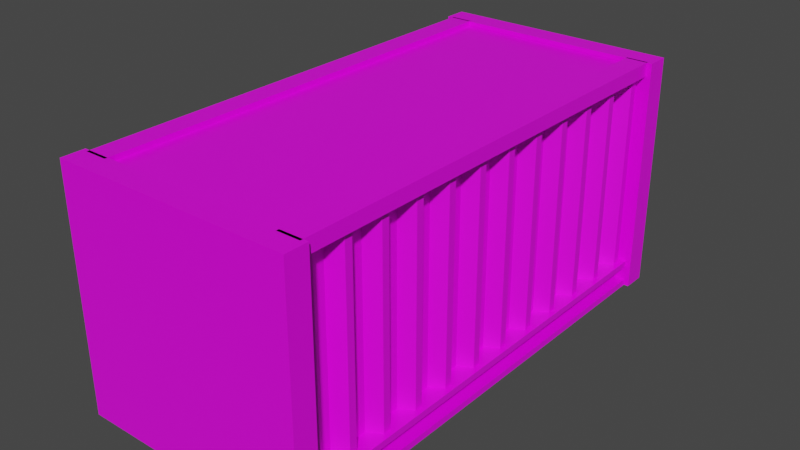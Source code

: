 # Source: ShippingContaneBlu.blend  (saved by Blender 2.93.21; exported with 4.5.12 LTS)
import bpy
from mathutils import Matrix  # noqa: F401  (used for matrix-valued properties, if any)

bpy.ops.wm.read_factory_settings(use_empty=True)
scene = bpy.context.scene
scene.name = 'Scene'

# ---- collections
col_collection = bpy.data.collections.new('Collection'); scene.collection.children.link(col_collection)

# ---- images (referenced by path relative to the original .blend; pixels are not part of the script)
import os
ASSET_DIR = os.environ.get("B2B_ASSET_DIR", "")  # directory of the original .blend (textures are referenced by path, not embedded)
HERE = os.path.dirname(os.path.abspath(__file__))  # packed textures are extracted next to this script under _unpacked/

def load_image(name, relpath, width, height, colorspace="sRGB"):
    """Load a texture the original file referenced (path relative to the .blend, or extracted next to this script)."""
    p = next((c for c in (os.path.join(HERE, relpath), os.path.join(ASSET_DIR, relpath)) if relpath and os.path.exists(c)), "")
    if p:
        img = bpy.data.images.load(p, check_existing=True)
        img.name = name
    else:  # same state as the original file: an image datablock whose file is absent (Cycles renders it pink)
        img = bpy.data.images.new(name, width, height)
        img.source = "FILE"
        img.filepath = "//" + (relpath or name)
    img.colorspace_settings.name = colorspace
    return img
img_sligga_palette_png = load_image('sligga-palette.png', 'sligga-palette.png', 1024, 1024, 'sRGB')

# ---- materials (node trees are filled in below, after node groups)
mat_material = bpy.data.materials.new('Material')
mat_material.alpha_threshold = 0.0
mat_material.use_transparent_shadow = False
mat_material.line_color = (0.0, 0.0, 0.0, 1.0)

# ---- material node trees
mat_material.use_nodes = True; mat_material.node_tree.nodes.clear()
_N = mat_material.node_tree.nodes; _L = mat_material.node_tree.links
n0 = _N.new('ShaderNodeOutputMaterial'); n0.name = 'Material Output'; n0.location = (300, 300)
n1 = _N.new('ShaderNodeBsdfPrincipled'); n1.name = 'Principled BSDF'; n1.location = (10, 300)
n1.distribution = 'GGX'
n1.subsurface_method = 'BURLEY'
n1.inputs[2].default_value = 0.4
n1.inputs[3].default_value = 1.45
n1.inputs[27].default_value = (0.0, 0.0, 0.0, 1.0)
n1.inputs[28].default_value = 1.0
n2 = _N.new('ShaderNodeTexImage'); n2.name = 'Image Texture'; n2.location = (-302, 173)
n2.image = img_sligga_palette_png
n2.interpolation = 'Closest'
_L.new(n1.outputs[0], n0.inputs[0])
_L.new(n2.outputs[0], n1.inputs[0])
n0.is_active_output = True

# ---- world
world_world = bpy.data.worlds.new('World'); scene.world = world_world
world_world.use_nodes = True; world_world.node_tree.nodes.clear()
_N = world_world.node_tree.nodes; _L = world_world.node_tree.links
n0 = _N.new('ShaderNodeOutputWorld'); n0.name = 'World Output'; n0.location = (300, 300)
n1 = _N.new('ShaderNodeBackground'); n1.name = 'Background'; n1.location = (10, 300)
n1.inputs[0].default_value = (0.05088, 0.05088, 0.05088, 1.0)
_L.new(n1.outputs[0], n0.inputs[0])
n0.is_active_output = True
world_world.color = (0.05088, 0.05088, 0.05088)
world_world.use_sun_shadow = False
world_world.sun_shadow_jitter_overblur = 0.0

# ---- meshes
me_cube_088 = bpy.data.meshes.new('Cube.088')
me_cube_088.from_pydata([(-1.0, -1.0, 26.76), (-1.0, -1.0, 28.76), (-1.0, 1.0, 26.76), (-1.0, 1.0, 28.76), (1.0, -1.0, 26.76), (1.0, -1.0, 28.76), (1.0, 1.0, 26.76), (1.0, 1.0, 28.76), (0.9978, -1.013, 27.7), (0.9978, -1.013, 29.38), (0.9978, 1.013, 27.7), (0.9978, 1.013, 29.38), (1.24, -1.013, 27.7), (1.24, -1.013, 29.38), (1.24, 1.013, 27.7), (1.24, 1.013, 29.38), (1.179, -0.9414, 3.292), (1.179, -0.9414, 27.81), (1.179, -0.9751, 3.292), (1.179, -0.9751, 27.81), (1.036, -0.9073, 3.292), (1.036, -0.9073, 27.81), (1.036, -1.009, 3.292), (1.036, -1.009, 27.81), (1.036, -0.8352, 3.292), (1.036, -0.8352, 27.81), (1.179, -0.7674, 3.292), (1.179, -0.7674, 27.81), (1.179, -0.801, 3.292), (1.179, -0.801, 27.81), (1.036, -0.7332, 3.292), (1.036, -0.7332, 27.81), (1.036, -0.6612, 3.292), (1.036, -0.6612, 27.81), (1.179, -0.5934, 3.292), (1.179, -0.5934, 27.81), (1.179, -0.627, 3.292), (1.179, -0.627, 27.81), (1.036, -0.5592, 3.292), (1.036, -0.5592, 27.81), (1.036, -0.4871, 3.292), (1.036, -0.4871, 27.81), (1.179, -0.4193, 3.292), (1.179, -0.4193, 27.81), (1.179, -0.453, 3.292), (1.179, -0.453, 27.81), (1.036, -0.3851, 3.292), (1.036, -0.3851, 27.81), (1.036, -0.3131, 3.292), (1.036, -0.3131, 27.81), (1.179, -0.2453, 3.292), (1.179, -0.2453, 27.81), (1.179, -0.2789, 3.292), (1.179, -0.2789, 27.81), (1.036, -0.2111, 3.292), (1.036, -0.2111, 27.81), (1.036, -0.1391, 3.292), (1.036, -0.1391, 27.81), (1.179, -0.07124, 3.292), (1.179, -0.07124, 27.81), (1.179, -0.1049, 3.292), (1.179, -0.1049, 27.81), (1.036, -0.03705, 3.292), (1.036, -0.03705, 27.81), (1.036, 0.03498, 3.292), (1.036, 0.03498, 27.81), (1.179, 0.1028, 3.292), (1.179, 0.1028, 27.81), (1.179, 0.06917, 3.292), (1.179, 0.06917, 27.81), (1.036, 0.137, 3.292), (1.036, 0.137, 27.81), (1.036, 0.209, 3.292), (1.036, 0.209, 27.81), (1.179, 0.2768, 3.292), (1.179, 0.2768, 27.81), (1.179, 0.2432, 3.292), (1.179, 0.2432, 27.81), (1.036, 0.311, 3.292), (1.036, 0.311, 27.81), (1.036, 0.3831, 3.292), (1.036, 0.3831, 27.81), (1.179, 0.4509, 3.292), (1.179, 0.4509, 27.81), (1.179, 0.4173, 3.292), (1.179, 0.4173, 27.81), (1.036, 0.4851, 3.292), (1.036, 0.4851, 27.81), (1.036, 0.5571, 3.292), (1.036, 0.5571, 27.81), (1.179, 0.6249, 3.292), (1.179, 0.6249, 27.81), (1.179, 0.5913, 3.292), (1.179, 0.5913, 27.81), (1.036, 0.6591, 3.292), (1.036, 0.6591, 27.81), (1.036, 0.7311, 3.292), (1.036, 0.7311, 27.81), (1.179, 0.799, 3.292), (1.179, 0.799, 27.81), (1.179, 0.7653, 3.292), (1.179, 0.7653, 27.81), (1.036, 0.8332, 3.292), (1.036, 0.8332, 27.81), (1.036, 0.9052, 3.292), (1.036, 0.9052, 27.81), (1.179, 0.973, 3.292), (1.179, 0.973, 27.81), (1.179, 0.9394, 3.292), (1.179, 0.9394, 27.81), (1.036, 1.007, 3.292), (1.036, 1.007, 27.81), (1.036, -1.013, -0.09823), (1.036, -1.013, 3.4), (1.036, 1.013, -0.09823), (1.036, 1.013, 3.4), (1.24, -1.013, -0.09823), (1.24, -1.013, 3.4), (1.24, 1.013, -0.09823), (1.24, 1.013, 3.4), (1.059, -1.013, 0.7028), (1.059, -1.013, 2.599), (1.059, 1.013, 0.7028), (1.059, 1.013, 2.599), (1.24, 1.013, 0.7028), (1.24, 1.013, 2.599), (1.24, -1.013, 0.7028), (1.24, -1.013, 2.599), (-0.9978, 1.013, 27.7), (-0.9978, 1.013, 29.38), (-0.9978, -1.013, 27.7), (-0.9978, -1.013, 29.38), (-1.24, 1.013, 27.7), (-1.24, 1.013, 29.38), (-1.24, -1.013, 27.7), (-1.24, -1.013, 29.38), (-1.179, 0.9414, 3.292), (-1.179, 0.9414, 27.81), (-1.179, 0.9751, 3.292), (-1.179, 0.9751, 27.81), (-1.036, 0.9073, 3.292), (-1.036, 0.9073, 27.81), (-1.036, 1.009, 3.292), (-1.036, 1.009, 27.81), (-1.036, 0.8352, 3.292), (-1.036, 0.8352, 27.81), (-1.179, 0.7674, 3.292), (-1.179, 0.7674, 27.81), (-1.179, 0.801, 3.292), (-1.179, 0.801, 27.81), (-1.036, 0.7332, 3.292), (-1.036, 0.7332, 27.81), (-1.036, 0.6612, 3.292), (-1.036, 0.6612, 27.81), (-1.179, 0.5934, 3.292), (-1.179, 0.5934, 27.81), (-1.179, 0.627, 3.292), (-1.179, 0.627, 27.81), (-1.036, 0.5592, 3.292), (-1.036, 0.5592, 27.81), (-1.036, 0.4871, 3.292), (-1.036, 0.4871, 27.81), (-1.179, 0.4193, 3.292), (-1.179, 0.4193, 27.81), (-1.179, 0.453, 3.292), (-1.179, 0.453, 27.81), (-1.036, 0.3851, 3.292), (-1.036, 0.3851, 27.81), (-1.036, 0.3131, 3.292), (-1.036, 0.3131, 27.81), (-1.179, 0.2453, 3.292), (-1.179, 0.2453, 27.81), (-1.179, 0.2789, 3.292), (-1.179, 0.2789, 27.81), (-1.036, 0.2111, 3.292), (-1.036, 0.2111, 27.81), (-1.036, 0.1391, 3.292), (-1.036, 0.1391, 27.81), (-1.179, 0.07124, 3.292), (-1.179, 0.07124, 27.81), (-1.179, 0.1049, 3.292), (-1.179, 0.1049, 27.81), (-1.036, 0.03705, 3.292), (-1.036, 0.03705, 27.81), (-1.036, -0.03498, 3.292), (-1.036, -0.03498, 27.81), (-1.179, -0.1028, 3.292), (-1.179, -0.1028, 27.81), (-1.179, -0.06917, 3.292), (-1.179, -0.06917, 27.81), (-1.036, -0.137, 3.292), (-1.036, -0.137, 27.81), (-1.036, -0.209, 3.292), (-1.036, -0.209, 27.81), (-1.179, -0.2768, 3.292), (-1.179, -0.2768, 27.81), (-1.179, -0.2432, 3.292), (-1.179, -0.2432, 27.81), (-1.036, -0.311, 3.292), (-1.036, -0.311, 27.81), (-1.036, -0.3831, 3.292), (-1.036, -0.3831, 27.81), (-1.179, -0.4509, 3.292), (-1.179, -0.4509, 27.81), (-1.179, -0.4173, 3.292), (-1.179, -0.4173, 27.81), (-1.036, -0.4851, 3.292), (-1.036, -0.4851, 27.81), (-1.036, -0.5571, 3.292), (-1.036, -0.5571, 27.81), (-1.179, -0.6249, 3.292), (-1.179, -0.6249, 27.81), (-1.179, -0.5913, 3.292), (-1.179, -0.5913, 27.81), (-1.036, -0.6591, 3.292), (-1.036, -0.6591, 27.81), (-1.036, -0.7311, 3.292), (-1.036, -0.7311, 27.81), (-1.179, -0.799, 3.292), (-1.179, -0.799, 27.81), (-1.179, -0.7653, 3.292), (-1.179, -0.7653, 27.81), (-1.036, -0.8332, 3.292), (-1.036, -0.8332, 27.81), (-1.036, -0.9052, 3.292), (-1.036, -0.9052, 27.81), (-1.179, -0.973, 3.292), (-1.179, -0.973, 27.81), (-1.179, -0.9394, 3.292), (-1.179, -0.9394, 27.81), (-1.036, -1.007, 3.292), (-1.036, -1.007, 27.81), (-1.035, 1.013, -0.09823), (-1.035, 1.013, 3.4), (-1.035, -1.013, -0.09823), (-1.035, -1.013, 3.4), (-1.24, 1.013, -0.09823), (-1.24, 1.013, 3.4), (-1.24, -1.013, -0.09823), (-1.24, -1.013, 3.4), (-1.059, 1.013, 0.7028), (-1.059, 1.013, 2.599), (-1.059, -1.013, 0.7028), (-1.059, -1.013, 2.599), (-1.24, -1.013, 0.7028), (-1.24, -1.013, 2.599), (-1.24, 1.013, 0.7028), (-1.24, 1.013, 2.599), (-1.297, 1.004, -0.01945), (-1.297, 1.004, 29.38), (-1.297, 1.106, -0.01945), (-1.297, 1.106, 29.38), (1.297, 1.004, -0.01945), (1.297, 1.004, 29.38), (1.297, 1.106, -0.01945), (1.297, 1.106, 29.38), (-1.066, 1.006, 2.602), (-1.066, 1.006, 26.76), (-1.066, 1.103, 2.602), (-1.066, 1.103, 26.76), (1.066, 1.006, 2.602), (1.066, 1.006, 26.76), (1.066, 1.103, 2.602), (1.066, 1.103, 26.76), (-1.063, 1.03, 2.584), (-1.063, 1.03, 26.76), (-1.063, 1.103, 2.584), (-1.063, 1.103, 26.76), (-0.05219, 1.03, 2.584), (-0.05219, 1.03, 26.76), (-0.05219, 1.103, 2.584), (-0.05219, 1.103, 26.76), (-1.024, 1.071, 15.25), (-1.024, 1.071, 13.67), (-0.09424, 1.071, 15.25), (-0.09424, 1.071, 13.67), (-1.024, 1.103, 12.82), (-1.024, 1.103, 16.1), (-0.09424, 1.103, 16.1), (-0.09424, 1.103, 12.82), (-1.024, 1.071, 8.105), (-1.024, 1.071, 6.519), (-0.09424, 1.071, 8.105), (-0.09424, 1.071, 6.519), (-1.024, 1.103, 5.669), (-1.024, 1.103, 8.955), (-0.09424, 1.103, 8.955), (-0.09424, 1.103, 5.669), (-1.024, 1.071, 22.91), (-1.024, 1.071, 21.32), (-0.09424, 1.071, 22.91), (-0.09424, 1.071, 21.32), (-1.024, 1.103, 20.47), (-1.024, 1.103, 23.76), (-0.09424, 1.103, 23.76), (-0.09424, 1.103, 20.47), (-1.473e-05, 1.029, 2.6), (-1.473e-05, 1.029, 26.76), (-1.473e-05, 1.123, 2.6), (-1.473e-05, 1.123, 26.76), (-0.1184, 1.029, 2.6), (-0.1184, 1.029, 26.76), (-0.1184, 1.123, 2.6), (-0.1184, 1.123, 26.76), (0.05672, 1.03, 2.584), (0.05672, 1.03, 26.76), (0.05672, 1.103, 2.584), (0.05672, 1.103, 26.76), (1.068, 1.03, 2.584), (1.068, 1.03, 26.76), (1.068, 1.103, 2.584), (1.068, 1.103, 26.76), (0.09667, 1.071, 15.25), (0.09667, 1.071, 13.67), (1.026, 1.071, 15.25), (1.026, 1.071, 13.67), (0.09667, 1.103, 12.82), (0.09667, 1.103, 16.1), (1.026, 1.103, 16.1), (1.026, 1.103, 12.82), (0.09667, 1.071, 8.105), (0.09667, 1.071, 6.519), (1.026, 1.071, 8.105), (1.026, 1.071, 6.519), (0.09667, 1.103, 5.669), (0.09667, 1.103, 8.955), (1.026, 1.103, 8.955), (1.026, 1.103, 5.669), (0.09667, 1.071, 22.91), (0.09667, 1.071, 21.32), (1.026, 1.071, 22.91), (1.026, 1.071, 21.32), (0.09667, 1.103, 20.47), (0.09667, 1.103, 23.76), (1.026, 1.103, 23.76), (1.026, 1.103, 20.47), (0.1184, 1.029, 2.6), (0.1184, 1.029, 26.76), (0.1184, 1.123, 2.6), (0.1184, 1.123, 26.76), (1.487e-05, 1.029, 2.6), (1.487e-05, 1.029, 26.76), (1.487e-05, 1.123, 2.6), (1.487e-05, 1.123, 26.76), (1.068, 1.095, 24.4), (0.7917, 1.095, 24.86), (1.068, 1.095, 26.14), (0.7917, 1.095, 25.68), (0.9982, 1.095, 26.52), (0.9982, 1.095, 24.02), (1.068, 1.095, 17.53), (0.7917, 1.095, 17.99), (1.068, 1.095, 19.27), (0.7917, 1.095, 18.81), (0.9982, 1.095, 19.65), (0.9982, 1.095, 17.15), (-0.3473, 1.145, 0.9706), (-0.3473, 1.145, 28.24), (-0.3188, 1.138, 0.9706), (-0.3188, 1.138, 28.24), (-0.3188, 1.125, 0.9706), (-0.3188, 1.125, 28.24), (-0.3473, 1.118, 0.9706), (-0.3473, 1.118, 28.24), (-0.3758, 1.125, 0.9706), (-0.3758, 1.125, 28.24), (-0.3758, 1.138, 0.9706), (-0.3758, 1.138, 28.24), (-0.6946, 1.145, 0.9706), (-0.6946, 1.145, 28.24), (-0.666, 1.138, 0.9706), (-0.666, 1.138, 28.24), (-0.666, 1.125, 0.9706), (-0.666, 1.125, 28.24), (-0.6946, 1.118, 0.9706), (-0.6946, 1.118, 28.24), (-0.7231, 1.125, 0.9706), (-0.7231, 1.125, 28.24), (-0.7231, 1.138, 0.9706), (-0.7231, 1.138, 28.24), (0.3473, 1.145, 0.9706), (0.3473, 1.145, 28.24), (0.3758, 1.138, 0.9706), (0.3758, 1.138, 28.24), (0.3758, 1.125, 0.9706), (0.3758, 1.125, 28.24), (0.3473, 1.118, 0.9706), (0.3473, 1.118, 28.24), (0.3188, 1.125, 0.9706), (0.3188, 1.125, 28.24), (0.3188, 1.138, 0.9706), (0.3188, 1.138, 28.24), (0.6946, 1.145, 0.9706), (0.6946, 1.145, 28.24), (0.7231, 1.138, 0.9706), (0.7231, 1.138, 28.24), (0.7231, 1.125, 0.9706), (0.7231, 1.125, 28.24), (0.6946, 1.118, 0.9706), (0.6946, 1.118, 28.24), (0.666, 1.125, 0.9706), (0.666, 1.125, 28.24), (0.666, 1.138, 0.9706), (0.666, 1.138, 28.24), (0.6946, 1.161, 1.482), (0.6946, 1.161, 2.677), (0.7472, 1.149, 1.482), (0.7472, 1.149, 2.677), (0.7472, 1.1, 1.482), (0.7472, 1.1, 2.677), (0.6419, 1.1, 1.482), (0.6419, 1.1, 2.677), (0.6419, 1.149, 1.482), (0.6419, 1.149, 2.677), (0.3473, 1.161, 1.482), (0.3473, 1.161, 2.677), (0.3999, 1.149, 1.482), (0.3999, 1.149, 2.677), (0.3999, 1.1, 1.482), (0.3999, 1.1, 2.677), (0.2947, 1.1, 1.482), (0.2947, 1.1, 2.677), (0.2947, 1.149, 1.482), (0.2947, 1.149, 2.677), (-0.3473, 1.161, 1.482), (-0.3473, 1.161, 2.677), (-0.2947, 1.149, 1.482), (-0.2947, 1.149, 2.677), (-0.2947, 1.1, 1.482), (-0.2947, 1.1, 2.677), (-0.3999, 1.1, 1.482), (-0.3999, 1.1, 2.677), (-0.3999, 1.149, 1.482), (-0.3999, 1.149, 2.677), (-0.6946, 1.161, 1.482), (-0.6946, 1.161, 2.677), (-0.6419, 1.149, 1.482), (-0.6419, 1.149, 2.677), (-0.6419, 1.1, 1.482), (-0.6419, 1.1, 2.677), (-0.7472, 1.1, 1.482), (-0.7472, 1.1, 2.677), (-0.7472, 1.149, 1.482), (-0.7472, 1.149, 2.677), (0.6946, 1.161, 26.74), (0.6946, 1.161, 27.94), (0.7472, 1.149, 26.74), (0.7472, 1.149, 27.94), (0.7472, 1.1, 26.74), (0.7472, 1.1, 27.94), (0.6419, 1.1, 26.74), (0.6419, 1.1, 27.94), (0.6419, 1.149, 26.74), (0.6419, 1.149, 27.94), (0.3473, 1.161, 26.74), (0.3473, 1.161, 27.94), (0.3999, 1.149, 26.74), (0.3999, 1.149, 27.94), (0.3999, 1.1, 26.74), (0.3999, 1.1, 27.94), (0.2947, 1.1, 26.74), (0.2947, 1.1, 27.94), (0.2947, 1.149, 26.74), (0.2947, 1.149, 27.94), (-0.3473, 1.161, 26.74), (-0.3473, 1.161, 27.94), (-0.2947, 1.149, 26.74), (-0.2947, 1.149, 27.94), (-0.2947, 1.1, 26.74), (-0.2947, 1.1, 27.94), (-0.3999, 1.1, 26.74), (-0.3999, 1.1, 27.94), (-0.3999, 1.149, 26.74), (-0.3999, 1.149, 27.94), (-0.6946, 1.161, 26.74), (-0.6946, 1.161, 27.94), (-0.6419, 1.149, 26.74), (-0.6419, 1.149, 27.94), (-0.6419, 1.1, 26.74), (-0.6419, 1.1, 27.94), (-0.7472, 1.1, 26.74), (-0.7472, 1.1, 27.94), (-0.7472, 1.149, 26.74), (-0.7472, 1.149, 27.94), (0.6946, 1.161, 17.9), (0.6946, 1.161, 19.09), (0.7472, 1.149, 17.9), (0.7472, 1.149, 19.09), (0.7472, 1.1, 17.9), (0.7472, 1.1, 19.09), (0.6419, 1.1, 17.9), (0.6419, 1.1, 19.09), (0.6419, 1.149, 17.9), (0.6419, 1.149, 19.09), (-0.3473, 1.161, 17.9), (-0.3473, 1.161, 19.09), (-0.2947, 1.149, 17.9), (-0.2947, 1.149, 19.09), (-0.2947, 1.1, 17.9), (-0.2947, 1.1, 19.09), (-0.3999, 1.1, 17.9), (-0.3999, 1.1, 19.09), (-0.3999, 1.149, 17.9), (-0.3999, 1.149, 19.09), (0.3473, 1.161, 10.29), (0.3473, 1.161, 11.48), (0.3999, 1.149, 10.29), (0.3999, 1.149, 11.48), (0.3999, 1.1, 10.29), (0.3999, 1.1, 11.48), (0.2947, 1.1, 10.29), (0.2947, 1.1, 11.48), (0.2947, 1.149, 10.29), (0.2947, 1.149, 11.48), (-0.6946, 1.161, 10.29), (-0.6946, 1.161, 11.48), (-0.6419, 1.149, 10.29), (-0.6419, 1.149, 11.48), (-0.6419, 1.1, 10.29), (-0.6419, 1.1, 11.48), (-0.7472, 1.1, 10.29), (-0.7472, 1.1, 11.48), (-0.7472, 1.149, 10.29), (-0.7472, 1.149, 11.48), (0.5234, 1.116, 18.25), (0.5234, 1.116, 18.78), (0.5234, 1.135, 18.25), (0.5234, 1.135, 18.78), (0.6459, 1.116, 18.25), (0.6459, 1.116, 18.78), (0.6459, 1.135, 18.25), (0.6459, 1.135, 18.78), (0.4048, 1.112, 18.13), (0.4048, 1.112, 18.9), (0.4048, 1.139, 18.13), (0.4048, 1.139, 18.9), (0.5435, 1.112, 18.13), (0.5435, 1.112, 18.9), (0.5435, 1.139, 18.13), (0.5435, 1.139, 18.9), (-0.5162, 1.116, 18.25), (-0.5162, 1.116, 18.78), (-0.5162, 1.135, 18.25), (-0.5162, 1.135, 18.78), (-0.3937, 1.116, 18.25), (-0.3937, 1.116, 18.78), (-0.3937, 1.135, 18.25), (-0.3937, 1.135, 18.78), (-0.6349, 1.112, 18.13), (-0.6349, 1.112, 18.9), (-0.6349, 1.139, 18.13), (-0.6349, 1.139, 18.9), (-0.4961, 1.112, 18.13), (-0.4961, 1.112, 18.9), (-0.4961, 1.139, 18.13), (-0.4961, 1.139, 18.9), (-0.5206, 1.116, 11.15), (-0.5206, 1.116, 10.62), (-0.5206, 1.135, 11.15), (-0.5206, 1.135, 10.62), (-0.6431, 1.116, 11.15), (-0.6431, 1.116, 10.62), (-0.6431, 1.135, 11.15), (-0.6431, 1.135, 10.62), (-0.402, 1.112, 11.27), (-0.402, 1.112, 10.5), (-0.402, 1.139, 11.27), (-0.402, 1.139, 10.5), (-0.5407, 1.112, 11.27), (-0.5407, 1.112, 10.5), (-0.5407, 1.139, 11.27), (-0.5407, 1.139, 10.5), (0.5191, 1.116, 11.15), (0.5191, 1.116, 10.62), (0.5191, 1.135, 11.15), (0.5191, 1.135, 10.62), (0.3965, 1.116, 11.15), (0.3965, 1.116, 10.62), (0.3965, 1.135, 11.15), (0.3965, 1.135, 10.62), (0.6377, 1.112, 11.27), (0.6377, 1.112, 10.5), (0.6377, 1.139, 11.27), (0.6377, 1.139, 10.5), (0.4989, 1.112, 11.27), (0.4989, 1.112, 10.5), (0.4989, 1.139, 11.27), (0.4989, 1.139, 10.5), (-1.035, -1.0, 0.5828), (-1.035, -1.0, 2.583), (-1.035, 1.0, 0.5828), (-1.035, 1.0, 2.583), (1.035, -1.0, 0.5828), (1.035, -1.0, 2.583), (1.035, 1.0, 0.5828), (1.035, 1.0, 2.583), (-1.297, -1.102, -0.01945), (-1.297, -1.102, 29.38), (-1.297, -1.0, -0.01945), (-1.297, -1.0, 29.38), (1.297, -1.102, -0.01945), (1.297, -1.102, 29.38), (1.297, -1.0, -0.01945), (1.297, -1.0, 29.38)], [], [(0, 1, 3, 2), (2, 3, 7, 6), (6, 7, 5, 4), (4, 5, 1, 0), (2, 6, 4, 0), (7, 3, 1, 5), (8, 9, 11, 10), (10, 11, 15, 14), (14, 15, 13, 12), (12, 13, 9, 8), (10, 14, 12, 8), (15, 11, 9, 13), (16, 18, 22, 20), (19, 23, 22, 18), (23, 21, 20, 22), (21, 23, 19, 17), (17, 19, 18, 16), (21, 17, 16, 20), (20, 24, 25, 21), (26, 28, 24, 30), (29, 25, 24, 28), (25, 31, 30, 24), (31, 25, 29, 27), (27, 29, 28, 26), (31, 27, 26, 30), (30, 32, 33, 31), (34, 36, 32, 38), (37, 33, 32, 36), (33, 39, 38, 32), (39, 33, 37, 35), (35, 37, 36, 34), (39, 35, 34, 38), (38, 40, 41, 39), (42, 44, 40, 46), (45, 41, 40, 44), (41, 47, 46, 40), (47, 41, 45, 43), (43, 45, 44, 42), (47, 43, 42, 46), (46, 48, 49, 47), (50, 52, 48, 54), (53, 49, 48, 52), (49, 55, 54, 48), (55, 49, 53, 51), (51, 53, 52, 50), (55, 51, 50, 54), (54, 56, 57, 55), (58, 60, 56, 62), (61, 57, 56, 60), (57, 63, 62, 56), (63, 57, 61, 59), (59, 61, 60, 58), (63, 59, 58, 62), (62, 64, 65, 63), (66, 68, 64, 70), (69, 65, 64, 68), (65, 71, 70, 64), (71, 65, 69, 67), (67, 69, 68, 66), (71, 67, 66, 70), (70, 72, 73, 71), (74, 76, 72, 78), (77, 73, 72, 76), (73, 79, 78, 72), (79, 73, 77, 75), (75, 77, 76, 74), (79, 75, 74, 78), (78, 80, 81, 79), (82, 84, 80, 86), (85, 81, 80, 84), (81, 87, 86, 80), (87, 81, 85, 83), (83, 85, 84, 82), (87, 83, 82, 86), (86, 88, 89, 87), (90, 92, 88, 94), (93, 89, 88, 92), (89, 95, 94, 88), (91, 93, 92, 90), (95, 91, 90, 94), (94, 96, 97, 95), (98, 100, 96, 102), (101, 97, 96, 100), (97, 103, 102, 96), (103, 97, 101, 99), (99, 101, 100, 98), (103, 99, 98, 102), (102, 104, 105, 103), (106, 108, 104, 110), (109, 105, 104, 108), (105, 111, 110, 104), (111, 105, 109, 107), (107, 109, 108, 106), (111, 107, 106, 110), (112, 113, 115, 114), (118, 114, 115, 119, 125, 123, 122, 124), (125, 119, 117, 127), (126, 116, 118, 124), (127, 117, 113, 112, 116, 126, 120, 121), (114, 118, 116, 112), (119, 115, 113, 117), (120, 122, 123, 121), (126, 124, 122, 120), (127, 121, 123, 125), (128, 129, 131, 130), (130, 131, 135, 134), (134, 135, 133, 132), (132, 133, 129, 128), (130, 134, 132, 128), (135, 131, 129, 133), (136, 138, 142, 140), (139, 143, 142, 138), (143, 141, 140, 142), (141, 143, 139, 137), (137, 139, 138, 136), (141, 137, 136, 140), (140, 144, 145, 141), (146, 148, 144, 150), (149, 145, 144, 148), (145, 151, 150, 144), (151, 145, 149, 147), (147, 149, 148, 146), (151, 147, 146, 150), (150, 152, 153, 151), (154, 156, 152, 158), (157, 153, 152, 156), (153, 159, 158, 152), (159, 153, 157, 155), (155, 157, 156, 154), (159, 155, 154, 158), (158, 160, 161, 159), (162, 164, 160, 166), (165, 161, 160, 164), (161, 167, 166, 160), (167, 161, 165, 163), (163, 165, 164, 162), (167, 163, 162, 166), (166, 168, 169, 167), (170, 172, 168, 174), (173, 169, 168, 172), (169, 175, 174, 168), (175, 169, 173, 171), (171, 173, 172, 170), (175, 171, 170, 174), (174, 176, 177, 175), (178, 180, 176, 182), (181, 177, 176, 180), (177, 183, 182, 176), (183, 177, 181, 179), (179, 181, 180, 178), (183, 179, 178, 182), (182, 184, 185, 183), (186, 188, 184, 190), (189, 185, 184, 188), (185, 191, 190, 184), (191, 185, 189, 187), (187, 189, 188, 186), (191, 187, 186, 190), (190, 192, 193, 191), (194, 196, 192, 198), (197, 193, 192, 196), (193, 199, 198, 192), (199, 193, 197, 195), (195, 197, 196, 194), (199, 195, 194, 198), (198, 200, 201, 199), (202, 204, 200, 206), (205, 201, 200, 204), (201, 207, 206, 200), (207, 201, 205, 203), (203, 205, 204, 202), (207, 203, 202, 206), (206, 208, 209, 207), (210, 212, 208, 214), (213, 209, 208, 212), (209, 215, 214, 208), (215, 209, 213, 211), (211, 213, 212, 210), (215, 211, 210, 214), (214, 216, 217, 215), (218, 220, 216, 222), (221, 217, 216, 220), (217, 223, 222, 216), (223, 217, 221, 219), (219, 221, 220, 218), (223, 219, 218, 222), (222, 224, 225, 223), (226, 228, 224, 230), (229, 225, 224, 228), (225, 231, 230, 224), (231, 225, 229, 227), (227, 229, 228, 226), (231, 227, 226, 230), (232, 233, 235, 234), (238, 234, 235, 239, 245, 243, 242, 244), (245, 239, 237, 247), (246, 236, 238, 244), (247, 237, 233, 232, 236, 246, 240, 241), (234, 238, 236, 232), (239, 235, 233, 237), (240, 242, 243, 241), (246, 244, 242, 240), (247, 241, 243, 245), (248, 249, 251, 250), (254, 255, 253, 252), (250, 254, 252, 248), (255, 251, 249, 253), (256, 258, 259, 257), (262, 260, 261, 263), (258, 256, 260, 262), (263, 261, 257, 259), (249, 248, 256, 257), (250, 251, 259, 258), (254, 250, 258, 262), (251, 255, 263, 259), (255, 254, 262, 263), (252, 253, 261, 260), (248, 252, 260, 256), (253, 249, 257, 261), (264, 265, 267, 266), (267, 271, 294, 293), (294, 271, 270, 279, 278, 277, 276, 266, 267, 293, 292, 295), (266, 276, 279, 270, 287, 286, 285, 284), (270, 266, 284, 287), (270, 271, 269, 268), (268, 269, 265, 264), (266, 270, 268, 264), (271, 267, 265, 269), (277, 272, 273, 276), (272, 274, 275, 273), (279, 275, 274, 278), (274, 272, 277, 278), (276, 273, 275, 279), (285, 280, 281, 284), (280, 282, 283, 281), (287, 283, 282, 286), (282, 280, 285, 286), (284, 281, 283, 287), (293, 288, 289, 292), (288, 290, 291, 289), (295, 291, 290, 294), (290, 288, 293, 294), (292, 289, 291, 295), (296, 298, 299, 297), (298, 302, 303, 299), (302, 300, 301, 303), (300, 296, 297, 301), (298, 296, 300, 302), (303, 301, 297, 299), (304, 305, 307, 306), (307, 311, 334, 333), (334, 311, 310, 319, 318, 317, 316, 306, 307, 333, 332, 335), (306, 316, 319, 310, 327, 326, 325, 324), (310, 306, 324, 327), (308, 309, 305, 304), (306, 310, 308, 304), (317, 312, 313, 316), (312, 314, 315, 313), (319, 315, 314, 318), (314, 312, 317, 318), (316, 313, 315, 319), (325, 320, 321, 324), (320, 322, 323, 321), (327, 323, 322, 326), (322, 320, 325, 326), (324, 321, 323, 327), (333, 328, 329, 332), (328, 330, 331, 329), (335, 331, 330, 334), (330, 328, 333, 334), (332, 329, 331, 335), (336, 338, 339, 337), (338, 342, 343, 339), (342, 340, 341, 343), (340, 336, 337, 341), (338, 336, 340, 342), (343, 341, 337, 339), (346, 348, 347, 345, 349, 344), (352, 354, 353, 351, 355, 350), (356, 357, 359, 358), (358, 359, 361, 360), (360, 361, 363, 362), (362, 363, 365, 364), (359, 357, 367, 365, 363, 361), (364, 365, 367, 366), (366, 367, 357, 356), (356, 358, 360, 362, 364, 366), (368, 369, 371, 370), (370, 371, 373, 372), (372, 373, 375, 374), (374, 375, 377, 376), (371, 369, 379, 377, 375, 373), (376, 377, 379, 378), (378, 379, 369, 368), (368, 370, 372, 374, 376, 378), (380, 381, 383, 382), (382, 383, 385, 384), (384, 385, 387, 386), (386, 387, 389, 388), (383, 381, 391, 389, 387, 385), (388, 389, 391, 390), (390, 391, 381, 380), (380, 382, 384, 386, 388, 390), (392, 393, 395, 394), (394, 395, 397, 396), (396, 397, 399, 398), (398, 399, 401, 400), (395, 393, 403, 401, 399, 397), (400, 401, 403, 402), (402, 403, 393, 392), (392, 394, 396, 398, 400, 402), (404, 405, 407, 406), (406, 407, 409, 408), (407, 405, 413, 411, 409), (410, 411, 413, 412), (412, 413, 405, 404), (404, 406, 408, 410, 412), (414, 415, 417, 416), (416, 417, 419, 418), (417, 415, 423, 421, 419), (420, 421, 423, 422), (422, 423, 415, 414), (414, 416, 418, 420, 422), (424, 425, 427, 426), (426, 427, 429, 428), (427, 425, 433, 431, 429), (430, 431, 433, 432), (432, 433, 425, 424), (424, 426, 428, 430, 432), (434, 435, 437, 436), (436, 437, 439, 438), (437, 435, 443, 441, 439), (440, 441, 443, 442), (442, 443, 435, 434), (434, 436, 438, 440, 442), (444, 445, 447, 446), (446, 447, 449, 448), (447, 445, 453, 451, 449), (450, 451, 453, 452), (452, 453, 445, 444), (444, 446, 448, 450, 452), (454, 455, 457, 456), (456, 457, 459, 458), (457, 455, 463, 461, 459), (460, 461, 463, 462), (462, 463, 455, 454), (454, 456, 458, 460, 462), (464, 465, 467, 466), (466, 467, 469, 468), (467, 465, 473, 471, 469), (470, 471, 473, 472), (472, 473, 465, 464), (464, 466, 468, 470, 472), (474, 475, 477, 476), (476, 477, 479, 478), (477, 475, 483, 481, 479), (480, 481, 483, 482), (482, 483, 475, 474), (474, 476, 478, 480, 482), (484, 485, 487, 486), (486, 487, 489, 488), (487, 485, 493, 491, 489), (490, 491, 493, 492), (492, 493, 485, 484), (484, 486, 488, 490, 492), (494, 495, 497, 496), (496, 497, 499, 498), (497, 495, 503, 501, 499), (500, 501, 503, 502), (502, 503, 495, 494), (494, 496, 498, 500, 502), (504, 505, 507, 506), (506, 507, 509, 508), (507, 505, 513, 511, 509), (510, 511, 513, 512), (512, 513, 505, 504), (504, 506, 508, 510, 512), (514, 515, 517, 516), (516, 517, 519, 518), (517, 515, 523, 521, 519), (520, 521, 523, 522), (522, 523, 515, 514), (514, 516, 518, 520, 522), (526, 527, 531, 530), (528, 529, 525, 524), (526, 530, 528, 524), (531, 527, 525, 529), (532, 533, 535, 534), (534, 535, 539, 538), (538, 539, 537, 536), (536, 537, 533, 532), (534, 538, 536, 532), (539, 535, 533, 537), (542, 543, 547, 546), (544, 545, 541, 540), (542, 546, 544, 540), (547, 543, 541, 545), (548, 549, 551, 550), (550, 551, 555, 554), (554, 555, 553, 552), (552, 553, 549, 548), (550, 554, 552, 548), (555, 551, 549, 553), (558, 559, 563, 562), (560, 561, 557, 556), (558, 562, 560, 556), (563, 559, 557, 561), (564, 565, 567, 566), (566, 567, 571, 570), (570, 571, 569, 568), (568, 569, 565, 564), (566, 570, 568, 564), (571, 567, 565, 569), (574, 575, 579, 578), (576, 577, 573, 572), (574, 578, 576, 572), (579, 575, 573, 577), (580, 581, 583, 582), (582, 583, 587, 586), (586, 587, 585, 584), (584, 585, 581, 580), (582, 586, 584, 580), (587, 583, 581, 585), (588, 589, 591, 590), (590, 591, 595, 594), (594, 595, 593, 592), (592, 593, 589, 588), (590, 594, 592, 588), (595, 591, 589, 593), (596, 597, 599, 598), (602, 603, 601, 600), (598, 602, 600, 596), (603, 599, 597, 601), (598, 599, 603, 602), (596, 600, 601, 597)])
_uv = me_cube_088.uv_layers.new(name='UVMap')
_uv.uv.foreach_set('vector', [0.3381, 0.5415, 0.3456, 0.5415, 0.3456, 0.549, 0.3381, 0.549, 0.3381, 0.549, 0.3456, 0.549, 0.3456, 0.5564, 0.3381, 0.5564, 0.3381, 0.5564, 0.3456, 0.5564, 0.3456, 0.5639, 0.3381, 0.5639, 0.3381, 0.5639, 0.3456, 0.5639, 0.3456, 0.5714, 0.3381, 0.5714, 0.3306, 0.5564, 0.3381, 0.5564, 0.3381, 0.5639, 0.3306, 0.5639, 0.953, 0.832, 0.9604, 0.832, 0.9604, 0.8395, 0.953, 0.8395, 0.3127, 0.5417, 0.3201, 0.5417, 0.3201, 0.5492, 0.3127, 0.5492, 0.3381, 0.549, 0.3456, 0.549, 0.3456, 0.5564, 0.3381, 0.5564, 0.3127, 0.5566, 0.3201, 0.5566, 0.3201, 0.5641, 0.3127, 0.5641, 0.3381, 0.5639, 0.3456, 0.5639, 0.3456, 0.5714, 0.3381, 0.5714, 0.3052, 0.5566, 0.3127, 0.5566, 0.3127, 0.5641, 0.3052, 0.5641, 0.3201, 0.5566, 0.3276, 0.5566, 0.3276, 0.5641, 0.3201, 0.5641, 0.3456, 0.5564, 0.3456, 0.5639, 0.353, 0.5639, 0.353, 0.5564, 0.9631, 0.8395, 0.9631, 0.847, 0.9705, 0.847, 0.9705, 0.8395, 0.3381, 0.5415, 0.3381, 0.549, 0.3456, 0.549, 0.3456, 0.5415, 0.3306, 0.5564, 0.3306, 0.5639, 0.3381, 0.5639, 0.3381, 0.5564, 0.9631, 0.832, 0.9631, 0.8395, 0.9705, 0.8395, 0.9705, 0.832, 0.9631, 0.8246, 0.9631, 0.832, 0.9705, 0.832, 0.9705, 0.8246, 0.9705, 0.8246, 0.9705, 0.8246, 0.9631, 0.8246, 0.9631, 0.8246, 0.3456, 0.5564, 0.3456, 0.5639, 0.353, 0.5639, 0.353, 0.5564, 0.9631, 0.8395, 0.9631, 0.847, 0.9705, 0.847, 0.9705, 0.8395, 0.3381, 0.5415, 0.3381, 0.549, 0.3456, 0.549, 0.3456, 0.5415, 0.3306, 0.5564, 0.3306, 0.5639, 0.3381, 0.5639, 0.3381, 0.5564, 0.9631, 0.832, 0.9631, 0.8395, 0.9705, 0.8395, 0.9705, 0.832, 0.9631, 0.8246, 0.9631, 0.832, 0.9705, 0.832, 0.9705, 0.8246, 0.9705, 0.8246, 0.9705, 0.8246, 0.9631, 0.8246, 0.9631, 0.8246, 0.3456, 0.5564, 0.3456, 0.5639, 0.353, 0.5639, 0.353, 0.5564, 0.9631, 0.8395, 0.9631, 0.847, 0.9705, 0.847, 0.9705, 0.8395, 0.3381, 0.5415, 0.3381, 0.549, 0.3456, 0.549, 0.3456, 0.5415, 0.3306, 0.5564, 0.3306, 0.5639, 0.3381, 0.5639, 0.3381, 0.5564, 0.9631, 0.832, 0.9631, 0.8395, 0.9705, 0.8395, 0.9705, 0.832, 0.9631, 0.8246, 0.9631, 0.832, 0.9705, 0.832, 0.9705, 0.8246, 0.9705, 0.8246, 0.9705, 0.8246, 0.9631, 0.8246, 0.9631, 0.8246, 0.3456, 0.5564, 0.3456, 0.5639, 0.353, 0.5639, 0.353, 0.5564, 0.9631, 0.8395, 0.9631, 0.847, 0.9705, 0.847, 0.9705, 0.8395, 0.3381, 0.5415, 0.3381, 0.549, 0.3456, 0.549, 0.3456, 0.5415, 0.3306, 0.5564, 0.3306, 0.5639, 0.3381, 0.5639, 0.3381, 0.5564, 0.9631, 0.832, 0.9631, 0.8395, 0.9705, 0.8395, 0.9705, 0.832, 0.9631, 0.8246, 0.9631, 0.832, 0.9705, 0.832, 0.9705, 0.8246, 0.9705, 0.8246, 0.9705, 0.8246, 0.9631, 0.8246, 0.9631, 0.8246, 0.3456, 0.5564, 0.3456, 0.5639, 0.353, 0.5639, 0.353, 0.5564, 0.9631, 0.8395, 0.9631, 0.847, 0.9705, 0.847, 0.9705, 0.8395, 0.3381, 0.5415, 0.3381, 0.549, 0.3456, 0.549, 0.3456, 0.5415, 0.3306, 0.5564, 0.3306, 0.5639, 0.3381, 0.5639, 0.3381, 0.5564, 0.9631, 0.832, 0.9631, 0.8395, 0.9705, 0.8395, 0.9705, 0.832, 0.9631, 0.8246, 0.9631, 0.832, 0.9705, 0.832, 0.9705, 0.8246, 0.9705, 0.8246, 0.9705, 0.8246, 0.9631, 0.8246, 0.9631, 0.8246, 0.3456, 0.5564, 0.3456, 0.5639, 0.353, 0.5639, 0.353, 0.5564, 0.9631, 0.8395, 0.9631, 0.847, 0.9705, 0.847, 0.9705, 0.8395, 0.3381, 0.5415, 0.3381, 0.549, 0.3456, 0.549, 0.3456, 0.5415, 0.3306, 0.5564, 0.3306, 0.5639, 0.3381, 0.5639, 0.3381, 0.5564, 0.9631, 0.832, 0.9631, 0.8395, 0.9705, 0.8395, 0.9705, 0.832, 0.9631, 0.8246, 0.9631, 0.832, 0.9705, 0.832, 0.9705, 0.8246, 0.9705, 0.8246, 0.9705, 0.8246, 0.9631, 0.8246, 0.9631, 0.8246, 0.3456, 0.5564, 0.3456, 0.5639, 0.353, 0.5639, 0.353, 0.5564, 0.9631, 0.8395, 0.9631, 0.847, 0.9705, 0.847, 0.9705, 0.8395, 0.3381, 0.5415, 0.3381, 0.549, 0.3456, 0.549, 0.3456, 0.5415, 0.3306, 0.5564, 0.3306, 0.5639, 0.3381, 0.5639, 0.3381, 0.5564, 0.9631, 0.832, 0.9631, 0.8395, 0.9705, 0.8395, 0.9705, 0.832, 0.9631, 0.8246, 0.9631, 0.832, 0.9705, 0.832, 0.9705, 0.8246, 0.9705, 0.8246, 0.9705, 0.8246, 0.9631, 0.8246, 0.9631, 0.8246, 0.3456, 0.5564, 0.3456, 0.5639, 0.353, 0.5639, 0.353, 0.5564, 0.9631, 0.8395, 0.9631, 0.847, 0.9705, 0.847, 0.9705, 0.8395, 0.3381, 0.5415, 0.3381, 0.549, 0.3456, 0.549, 0.3456, 0.5415, 0.3306, 0.5564, 0.3306, 0.5639, 0.3381, 0.5639, 0.3381, 0.5564, 0.9631, 0.832, 0.9631, 0.8395, 0.9705, 0.8395, 0.9705, 0.832, 0.9631, 0.8246, 0.9631, 0.832, 0.9705, 0.832, 0.9705, 0.8246, 0.9705, 0.8246, 0.9705, 0.8246, 0.9631, 0.8246, 0.9631, 0.8246, 0.3456, 0.5564, 0.3456, 0.5639, 0.353, 0.5639, 0.353, 0.5564, 0.9631, 0.8395, 0.9631, 0.847, 0.9705, 0.847, 0.9705, 0.8395, 0.3381, 0.5415, 0.3381, 0.549, 0.3456, 0.549, 0.3456, 0.5415, 0.3306, 0.5564, 0.3306, 0.5639, 0.3381, 0.5639, 0.3381, 0.5564, 0.9631, 0.832, 0.9631, 0.8395, 0.9705, 0.8395, 0.9705, 0.832, 0.9631, 0.8246, 0.9631, 0.832, 0.9705, 0.832, 0.9705, 0.8246, 0.9705, 0.8246, 0.9705, 0.8246, 0.9631, 0.8246, 0.9631, 0.8246, 0.3456, 0.5564, 0.3456, 0.5639, 0.353, 0.5639, 0.353, 0.5564, 0.9631, 0.8395, 0.9631, 0.847, 0.9705, 0.847, 0.9705, 0.8395, 0.3381, 0.5415, 0.3381, 0.549, 0.3456, 0.549, 0.3456, 0.5415, 0.9631, 0.832, 0.9631, 0.8395, 0.9705, 0.8395, 0.9705, 0.832, 0.9631, 0.8246, 0.9631, 0.832, 0.9705, 0.832, 0.9705, 0.8246, 0.9705, 0.8246, 0.9705, 0.8246, 0.9631, 0.8246, 0.9631, 0.8246, 0.3456, 0.5564, 0.3456, 0.5639, 0.353, 0.5639, 0.353, 0.5564, 0.9631, 0.8395, 0.9631, 0.847, 0.9705, 0.847, 0.9705, 0.8395, 0.3381, 0.5415, 0.3381, 0.549, 0.3456, 0.549, 0.3456, 0.5415, 0.3306, 0.5564, 0.3306, 0.5639, 0.3381, 0.5639, 0.3381, 0.5564, 0.9631, 0.832, 0.9631, 0.8395, 0.9705, 0.8395, 0.9705, 0.832, 0.9631, 0.8246, 0.9631, 0.832, 0.9705, 0.832, 0.9705, 0.8246, 0.9705, 0.8246, 0.9705, 0.8246, 0.9631, 0.8246, 0.9631, 0.8246, 0.3456, 0.5564, 0.3456, 0.5639, 0.353, 0.5639, 0.353, 0.5564, 0.9631, 0.8395, 0.9631, 0.847, 0.9705, 0.847, 0.9705, 0.8395, 0.3381, 0.5415, 0.3381, 0.549, 0.3456, 0.549, 0.3456, 0.5415, 0.3306, 0.5564, 0.3306, 0.5639, 0.3381, 0.5639, 0.3381, 0.5564, 0.9631, 0.832, 0.9631, 0.8395, 0.9705, 0.8395, 0.9705, 0.832, 0.9631, 0.8246, 0.9631, 0.832, 0.9705, 0.832, 0.9705, 0.8246, 0.3127, 0.5417, 0.3201, 0.5417, 0.3201, 0.5492, 0.3127, 0.5492, 0.3381, 0.5564, 0.3381, 0.549, 0.3456, 0.549, 0.3456, 0.5564, 0.3438, 0.5564, 0.3438, 0.5508, 0.3398, 0.5508, 0.3398, 0.5564, 0.3184, 0.5566, 0.3201, 0.5566, 0.3201, 0.5641, 0.3184, 0.5641, 0.3144, 0.5641, 0.3127, 0.5641, 0.3127, 0.5566, 0.3144, 0.5566, 0.3438, 0.5639, 0.3456, 0.5639, 0.3456, 0.5714, 0.3381, 0.5714, 0.3381, 0.5639, 0.3398, 0.5639, 0.3398, 0.5695, 0.3438, 0.5695, 0.3052, 0.5566, 0.3127, 0.5566, 0.3127, 0.5641, 0.3052, 0.5641, 0.3201, 0.5566, 0.3276, 0.5566, 0.3276, 0.5641, 0.3201, 0.5641, 0.3127, 0.5417, 0.3127, 0.5492, 0.3201, 0.5492, 0.3201, 0.5417, 0.3108, 0.5641, 0.3108, 0.5566, 0.3052, 0.5566, 0.3052, 0.5641, 0.322, 0.5641, 0.3276, 0.5641, 0.3276, 0.5566, 0.322, 0.5566, 0.3127, 0.5417, 0.3201, 0.5417, 0.3201, 0.5492, 0.3127, 0.5492, 0.3381, 0.549, 0.3456, 0.549, 0.3456, 0.5564, 0.3381, 0.5564, 0.3127, 0.5566, 0.3201, 0.5566, 0.3201, 0.5641, 0.3127, 0.5641, 0.3381, 0.5639, 0.3456, 0.5639, 0.3456, 0.5714, 0.3381, 0.5714, 0.3052, 0.5566, 0.3127, 0.5566, 0.3127, 0.5641, 0.3052, 0.5641, 0.3201, 0.5566, 0.3276, 0.5566, 0.3276, 0.5641, 0.3201, 0.5641, 0.3456, 0.5564, 0.3456, 0.5639, 0.353, 0.5639, 0.353, 0.5564, 0.9299, 0.8395, 0.9299, 0.847, 0.9373, 0.847, 0.9373, 0.8395, 0.3381, 0.5415, 0.3381, 0.549, 0.3456, 0.549, 0.3456, 0.5415, 0.3306, 0.5564, 0.3306, 0.5639, 0.3381, 0.5639, 0.3381, 0.5564, 0.9299, 0.832, 0.9299, 0.8395, 0.9373, 0.8395, 0.9373, 0.832, 0.9299, 0.8246, 0.9299, 0.832, 0.9373, 0.832, 0.9373, 0.8246, 0.9373, 0.8246, 0.9373, 0.8246, 0.9299, 0.8246, 0.9299, 0.8246, 0.3456, 0.5564, 0.3456, 0.5639, 0.353, 0.5639, 0.353, 0.5564, 0.9299, 0.8395, 0.9299, 0.847, 0.9373, 0.847, 0.9373, 0.8395, 0.3381, 0.5415, 0.3381, 0.549, 0.3456, 0.549, 0.3456, 0.5415, 0.3306, 0.5564, 0.3306, 0.5639, 0.3381, 0.5639, 0.3381, 0.5564, 0.9299, 0.832, 0.9299, 0.8395, 0.9373, 0.8395, 0.9373, 0.832, 0.9299, 0.8246, 0.9299, 0.832, 0.9373, 0.832, 0.9373, 0.8246, 0.9373, 0.8246, 0.9373, 0.8246, 0.9299, 0.8246, 0.9299, 0.8246, 0.3456, 0.5564, 0.3456, 0.5639, 0.353, 0.5639, 0.353, 0.5564, 0.9299, 0.8395, 0.9299, 0.847, 0.9373, 0.847, 0.9373, 0.8395, 0.3381, 0.5415, 0.3381, 0.549, 0.3456, 0.549, 0.3456, 0.5415, 0.3306, 0.5564, 0.3306, 0.5639, 0.3381, 0.5639, 0.3381, 0.5564, 0.9299, 0.832, 0.9299, 0.8395, 0.9373, 0.8395, 0.9373, 0.832, 0.9299, 0.8246, 0.9299, 0.832, 0.9373, 0.832, 0.9373, 0.8246, 0.9373, 0.8246, 0.9373, 0.8246, 0.9299, 0.8246, 0.9299, 0.8246, 0.3456, 0.5564, 0.3456, 0.5639, 0.353, 0.5639, 0.353, 0.5564, 0.9299, 0.8395, 0.9299, 0.847, 0.9373, 0.847, 0.9373, 0.8395, 0.3381, 0.5415, 0.3381, 0.549, 0.3456, 0.549, 0.3456, 0.5415, 0.3306, 0.5564, 0.3306, 0.5639, 0.3381, 0.5639, 0.3381, 0.5564, 0.9299, 0.832, 0.9299, 0.8395, 0.9373, 0.8395, 0.9373, 0.832, 0.9299, 0.8246, 0.9299, 0.832, 0.9373, 0.832, 0.9373, 0.8246, 0.9373, 0.8246, 0.9373, 0.8246, 0.9299, 0.8246, 0.9299, 0.8246, 0.3456, 0.5564, 0.3456, 0.5639, 0.353, 0.5639, 0.353, 0.5564, 0.9299, 0.8395, 0.9299, 0.847, 0.9373, 0.847, 0.9373, 0.8395, 0.3381, 0.5415, 0.3381, 0.549, 0.3456, 0.549, 0.3456, 0.5415, 0.3306, 0.5564, 0.3306, 0.5639, 0.3381, 0.5639, 0.3381, 0.5564, 0.9299, 0.832, 0.9299, 0.8395, 0.9373, 0.8395, 0.9373, 0.832, 0.9299, 0.8246, 0.9299, 0.832, 0.9373, 0.832, 0.9373, 0.8246, 0.9373, 0.8246, 0.9373, 0.8246, 0.9299, 0.8246, 0.9299, 0.8246, 0.3456, 0.5564, 0.3456, 0.5639, 0.353, 0.5639, 0.353, 0.5564, 0.9299, 0.8395, 0.9299, 0.847, 0.9373, 0.847, 0.9373, 0.8395, 0.3381, 0.5415, 0.3381, 0.549, 0.3456, 0.549, 0.3456, 0.5415, 0.3306, 0.5564, 0.3306, 0.5639, 0.3381, 0.5639, 0.3381, 0.5564, 0.9299, 0.832, 0.9299, 0.8395, 0.9373, 0.8395, 0.9373, 0.832, 0.9299, 0.8246, 0.9299, 0.832, 0.9373, 0.832, 0.9373, 0.8246, 0.9373, 0.8246, 0.9373, 0.8246, 0.9299, 0.8246, 0.9299, 0.8246, 0.3456, 0.5564, 0.3456, 0.5639, 0.353, 0.5639, 0.353, 0.5564, 0.9299, 0.8395, 0.9299, 0.847, 0.9373, 0.847, 0.9373, 0.8395, 0.3381, 0.5415, 0.3381, 0.549, 0.3456, 0.549, 0.3456, 0.5415, 0.3306, 0.5564, 0.3306, 0.5639, 0.3381, 0.5639, 0.3381, 0.5564, 0.9299, 0.832, 0.9299, 0.8395, 0.9373, 0.8395, 0.9373, 0.832, 0.9299, 0.8246, 0.9299, 0.832, 0.9373, 0.832, 0.9373, 0.8246, 0.9373, 0.8246, 0.9373, 0.8246, 0.9299, 0.8246, 0.9299, 0.8246, 0.3456, 0.5564, 0.3456, 0.5639, 0.353, 0.5639, 0.353, 0.5564, 0.9299, 0.8395, 0.9299, 0.847, 0.9373, 0.847, 0.9373, 0.8395, 0.3381, 0.5415, 0.3381, 0.549, 0.3456, 0.549, 0.3456, 0.5415, 0.3306, 0.5564, 0.3306, 0.5639, 0.3381, 0.5639, 0.3381, 0.5564, 0.9299, 0.832, 0.9299, 0.8395, 0.9373, 0.8395, 0.9373, 0.832, 0.9299, 0.8246, 0.9299, 0.832, 0.9373, 0.832, 0.9373, 0.8246, 0.9373, 0.8246, 0.9373, 0.8246, 0.9299, 0.8246, 0.9299, 0.8246, 0.3456, 0.5564, 0.3456, 0.5639, 0.353, 0.5639, 0.353, 0.5564, 0.9299, 0.8395, 0.9299, 0.847, 0.9373, 0.847, 0.9373, 0.8395, 0.3381, 0.5415, 0.3381, 0.549, 0.3456, 0.549, 0.3456, 0.5415, 0.3306, 0.5564, 0.3306, 0.5639, 0.3381, 0.5639, 0.3381, 0.5564, 0.9299, 0.832, 0.9299, 0.8395, 0.9373, 0.8395, 0.9373, 0.832, 0.9299, 0.8246, 0.9299, 0.832, 0.9373, 0.832, 0.9373, 0.8246, 0.9373, 0.8246, 0.9373, 0.8246, 0.9299, 0.8246, 0.9299, 0.8246, 0.3456, 0.5564, 0.3456, 0.5639, 0.353, 0.5639, 0.353, 0.5564, 0.9299, 0.8395, 0.9299, 0.847, 0.9373, 0.847, 0.9373, 0.8395, 0.3381, 0.5415, 0.3381, 0.549, 0.3456, 0.549, 0.3456, 0.5415, 0.3306, 0.5564, 0.3306, 0.5639, 0.3381, 0.5639, 0.3381, 0.5564, 0.9299, 0.832, 0.9299, 0.8395, 0.9373, 0.8395, 0.9373, 0.832, 0.9299, 0.8246, 0.9299, 0.832, 0.9373, 0.832, 0.9373, 0.8246, 0.9373, 0.8246, 0.9373, 0.8246, 0.9299, 0.8246, 0.9299, 0.8246, 0.3456, 0.5564, 0.3456, 0.5639, 0.353, 0.5639, 0.353, 0.5564, 0.9299, 0.8395, 0.9299, 0.847, 0.9373, 0.847, 0.9373, 0.8395, 0.3381, 0.5415, 0.3381, 0.549, 0.3456, 0.549, 0.3456, 0.5415, 0.3306, 0.5564, 0.3306, 0.5639, 0.3381, 0.5639, 0.3381, 0.5564, 0.9299, 0.832, 0.9299, 0.8395, 0.9373, 0.8395, 0.9373, 0.832, 0.9299, 0.8246, 0.9299, 0.832, 0.9373, 0.832, 0.9373, 0.8246, 0.9373, 0.8246, 0.9373, 0.8246, 0.9299, 0.8246, 0.9299, 0.8246, 0.3456, 0.5564, 0.3456, 0.5639, 0.353, 0.5639, 0.353, 0.5564, 0.9299, 0.8395, 0.9299, 0.847, 0.9373, 0.847, 0.9373, 0.8395, 0.3381, 0.5415, 0.3381, 0.549, 0.3456, 0.549, 0.3456, 0.5415, 0.3306, 0.5564, 0.3306, 0.5639, 0.3381, 0.5639, 0.3381, 0.5564, 0.9299, 0.832, 0.9299, 0.8395, 0.9373, 0.8395, 0.9373, 0.832, 0.9299, 0.8246, 0.9299, 0.832, 0.9373, 0.832, 0.9373, 0.8246, 0.3127, 0.5417, 0.3201, 0.5417, 0.3201, 0.5492, 0.3127, 0.5492, 0.3381, 0.5564, 0.3381, 0.549, 0.3456, 0.549, 0.3456, 0.5564, 0.3438, 0.5564, 0.3438, 0.5508, 0.3398, 0.5508, 0.3398, 0.5564, 0.3184, 0.5566, 0.3201, 0.5566, 0.3201, 0.5641, 0.3184, 0.5641, 0.3144, 0.5641, 0.3127, 0.5641, 0.3127, 0.5566, 0.3144, 0.5566, 0.3438, 0.5639, 0.3456, 0.5639, 0.3456, 0.5714, 0.3381, 0.5714, 0.3381, 0.5639, 0.3398, 0.5639, 0.3398, 0.5695, 0.3438, 0.5695, 0.3052, 0.5566, 0.3127, 0.5566, 0.3127, 0.5641, 0.3052, 0.5641, 0.3201, 0.5566, 0.3276, 0.5566, 0.3276, 0.5641, 0.3201, 0.5641, 0.3127, 0.5417, 0.3127, 0.5492, 0.3201, 0.5492, 0.3201, 0.5417, 0.3108, 0.5641, 0.3108, 0.5566, 0.3052, 0.5566, 0.3052, 0.5641, 0.322, 0.5641, 0.3276, 0.5641, 0.3276, 0.5566, 0.322, 0.5566, 0.3127, 0.5417, 0.3201, 0.5417, 0.3201, 0.5492, 0.3127, 0.5492, 0.3127, 0.5566, 0.3201, 0.5566, 0.3201, 0.5641, 0.3127, 0.5641, 0.3052, 0.5566, 0.3127, 0.5566, 0.3127, 0.5641, 0.3052, 0.5641, 0.3201, 0.5566, 0.3276, 0.5566, 0.3276, 0.5641, 0.3201, 0.5641, 0.3127, 0.5417, 0.3127, 0.5492, 0.3201, 0.5492, 0.3201, 0.5417, 0.3381, 0.5564, 0.3381, 0.5639, 0.3456, 0.5639, 0.3456, 0.5564, 0.3306, 0.5564, 0.3306, 0.5639, 0.3381, 0.5639, 0.3381, 0.5564, 0.3456, 0.5564, 0.3456, 0.5639, 0.353, 0.5639, 0.353, 0.5564, 0.3201, 0.5417, 0.3127, 0.5417, 0.3127, 0.5417, 0.3201, 0.5417, 0.3127, 0.5492, 0.3201, 0.5492, 0.3201, 0.5492, 0.3127, 0.5492, 0.3127, 0.5566, 0.3052, 0.5566, 0.3052, 0.5566, 0.3127, 0.5566, 0.3276, 0.5566, 0.3201, 0.5566, 0.3201, 0.5566, 0.3276, 0.5566, 0.3201, 0.5566, 0.3127, 0.5566, 0.3127, 0.5566, 0.3201, 0.5566, 0.3127, 0.5641, 0.3201, 0.5641, 0.3201, 0.5641, 0.3127, 0.5641, 0.3052, 0.5641, 0.3127, 0.5641, 0.3127, 0.5641, 0.3052, 0.5641, 0.3201, 0.5641, 0.3276, 0.5641, 0.3276, 0.5641, 0.3201, 0.5641, 0.3381, 0.5415, 0.3456, 0.5415, 0.3456, 0.549, 0.3381, 0.549, 0.9432, 0.8246, 0.9432, 0.832, 0.9422, 0.8316, 0.9422, 0.825, 0.9422, 0.8316, 0.9432, 0.832, 0.9357, 0.832, 0.9388, 0.8316, 0.9398, 0.8316, 0.9398, 0.825, 0.9388, 0.825, 0.9357, 0.8246, 0.9432, 0.8246, 0.9422, 0.825, 0.9412, 0.825, 0.9412, 0.8316, 0.9357, 0.8246, 0.9388, 0.825, 0.9388, 0.8316, 0.9357, 0.832, 0.9364, 0.8316, 0.9375, 0.8316, 0.9375, 0.825, 0.9364, 0.825, 0.9357, 0.832, 0.9357, 0.8246, 0.9364, 0.825, 0.9364, 0.8316, 0.3381, 0.5564, 0.3456, 0.5564, 0.3456, 0.5639, 0.3381, 0.5639, 0.3381, 0.5639, 0.3456, 0.5639, 0.3456, 0.5714, 0.3381, 0.5714, 0.3306, 0.5564, 0.3381, 0.5564, 0.3381, 0.5639, 0.3306, 0.5639, 0.3456, 0.5564, 0.353, 0.5564, 0.353, 0.5639, 0.3456, 0.5639, 0.9357, 0.818, 0.9357, 0.8246, 0.9432, 0.8246, 0.9432, 0.818, 0.9357, 0.8246, 0.9357, 0.832, 0.9432, 0.832, 0.9432, 0.8246, 0.3456, 0.563, 0.3456, 0.5564, 0.3381, 0.5564, 0.3381, 0.563, 0.9357, 0.832, 0.9282, 0.832, 0.9282, 0.8386, 0.9357, 0.8386, 0.9507, 0.8386, 0.9507, 0.832, 0.9432, 0.832, 0.9432, 0.8386, 0.9357, 0.818, 0.9357, 0.8246, 0.9432, 0.8246, 0.9432, 0.818, 0.9357, 0.8246, 0.9357, 0.832, 0.9432, 0.832, 0.9432, 0.8246, 0.3456, 0.563, 0.3456, 0.5564, 0.3381, 0.5564, 0.3381, 0.563, 0.9357, 0.832, 0.9282, 0.832, 0.9282, 0.8386, 0.9357, 0.8386, 0.9507, 0.8386, 0.9507, 0.832, 0.9432, 0.832, 0.9432, 0.8386, 0.9357, 0.818, 0.9357, 0.8246, 0.9432, 0.8246, 0.9432, 0.818, 0.9357, 0.8246, 0.9357, 0.832, 0.9432, 0.832, 0.9432, 0.8246, 0.3456, 0.563, 0.3456, 0.5564, 0.3381, 0.5564, 0.3381, 0.563, 0.9357, 0.832, 0.9282, 0.832, 0.9282, 0.8386, 0.9357, 0.8386, 0.9507, 0.8386, 0.9507, 0.832, 0.9432, 0.832, 0.9432, 0.8386, 0.3381, 0.5415, 0.3381, 0.549, 0.3456, 0.549, 0.3456, 0.5415, 0.3381, 0.549, 0.3381, 0.5564, 0.3456, 0.5564, 0.3456, 0.549, 0.3381, 0.5564, 0.3381, 0.5639, 0.3456, 0.5639, 0.3456, 0.5564, 0.3381, 0.5639, 0.3381, 0.5714, 0.3456, 0.5714, 0.3456, 0.5639, 0.3306, 0.5564, 0.3306, 0.5639, 0.3381, 0.5639, 0.3381, 0.5564, 0.3456, 0.5564, 0.3456, 0.5639, 0.353, 0.5639, 0.353, 0.5564, 0.3381, 0.5415, 0.3456, 0.5415, 0.3456, 0.549, 0.3381, 0.549, 0.9432, 0.8246, 0.9432, 0.832, 0.9422, 0.8316, 0.9422, 0.825, 0.9422, 0.8316, 0.9432, 0.832, 0.9357, 0.832, 0.9388, 0.8316, 0.9398, 0.8316, 0.9398, 0.825, 0.9388, 0.825, 0.9357, 0.8246, 0.9432, 0.8246, 0.9422, 0.825, 0.9412, 0.825, 0.9412, 0.8316, 0.9357, 0.8246, 0.9388, 0.825, 0.9388, 0.8316, 0.9357, 0.832, 0.9364, 0.8316, 0.9375, 0.8316, 0.9375, 0.825, 0.9364, 0.825, 0.9357, 0.832, 0.9357, 0.8246, 0.9364, 0.825, 0.9364, 0.8316, 0.3381, 0.5639, 0.3456, 0.5639, 0.3456, 0.5714, 0.3381, 0.5714, 0.3306, 0.5564, 0.3381, 0.5564, 0.3381, 0.5639, 0.3306, 0.5639, 0.3381, 0.5424, 0.3381, 0.549, 0.3456, 0.549, 0.3456, 0.5424, 0.9357, 0.8246, 0.9357, 0.832, 0.9432, 0.832, 0.9432, 0.8246, 0.9432, 0.8386, 0.9432, 0.832, 0.9357, 0.832, 0.9357, 0.8386, 0.9357, 0.832, 0.9282, 0.832, 0.9282, 0.8386, 0.9357, 0.8386, 0.9507, 0.8386, 0.9507, 0.832, 0.9432, 0.832, 0.9432, 0.8386, 0.3381, 0.5424, 0.3381, 0.549, 0.3456, 0.549, 0.3456, 0.5424, 0.9357, 0.8246, 0.9357, 0.832, 0.9432, 0.832, 0.9432, 0.8246, 0.9432, 0.8386, 0.9432, 0.832, 0.9357, 0.832, 0.9357, 0.8386, 0.9357, 0.832, 0.9282, 0.832, 0.9282, 0.8386, 0.9357, 0.8386, 0.9507, 0.8386, 0.9507, 0.832, 0.9432, 0.832, 0.9432, 0.8386, 0.3381, 0.5424, 0.3381, 0.549, 0.3456, 0.549, 0.3456, 0.5424, 0.9357, 0.8246, 0.9357, 0.832, 0.9432, 0.832, 0.9432, 0.8246, 0.9432, 0.8386, 0.9432, 0.832, 0.9357, 0.832, 0.9357, 0.8386, 0.9357, 0.832, 0.9282, 0.832, 0.9282, 0.8386, 0.9357, 0.8386, 0.9507, 0.8386, 0.9507, 0.832, 0.9432, 0.832, 0.9432, 0.8386, 0.3381, 0.5415, 0.3381, 0.549, 0.3456, 0.549, 0.3456, 0.5415, 0.3381, 0.549, 0.3381, 0.5564, 0.3456, 0.5564, 0.3456, 0.549, 0.3381, 0.5564, 0.3381, 0.5639, 0.3456, 0.5639, 0.3456, 0.5564, 0.3381, 0.5639, 0.3381, 0.5714, 0.3456, 0.5714, 0.3456, 0.5639, 0.3306, 0.5564, 0.3306, 0.5639, 0.3381, 0.5639, 0.3381, 0.5564, 0.3456, 0.5564, 0.3456, 0.5639, 0.353, 0.5639, 0.353, 0.5564, 0.3381, 0.5639, 0.3418, 0.5639, 0.3456, 0.5639, 0.3456, 0.5714, 0.3418, 0.5714, 0.3381, 0.5714, 0.3381, 0.5639, 0.3418, 0.5639, 0.3456, 0.5639, 0.3456, 0.5714, 0.3418, 0.5714, 0.3381, 0.5714, 0.09306, 0.666, 0.09306, 0.681, 0.08808, 0.681, 0.08808, 0.666, 0.08808, 0.666, 0.08808, 0.681, 0.0831, 0.681, 0.0831, 0.666, 0.0831, 0.666, 0.0831, 0.681, 0.07812, 0.681, 0.07812, 0.666, 0.07812, 0.666, 0.07812, 0.681, 0.07315, 0.681, 0.07315, 0.666, 0.07687, 0.6621, 0.07066, 0.6657, 0.06445, 0.6621, 0.06445, 0.655, 0.07066, 0.6514, 0.07687, 0.655, 0.07315, 0.666, 0.07315, 0.681, 0.06817, 0.681, 0.06817, 0.666, 0.06817, 0.666, 0.06817, 0.681, 0.06319, 0.681, 0.06319, 0.666, 0.08559, 0.6657, 0.0918, 0.6621, 0.0918, 0.655, 0.08559, 0.6514, 0.07938, 0.655, 0.07938, 0.6621, 0.09306, 0.666, 0.09306, 0.681, 0.08808, 0.681, 0.08808, 0.666, 0.08808, 0.666, 0.08808, 0.681, 0.0831, 0.681, 0.0831, 0.666, 0.0831, 0.666, 0.0831, 0.681, 0.07812, 0.681, 0.07812, 0.666, 0.07812, 0.666, 0.07812, 0.681, 0.07315, 0.681, 0.07315, 0.666, 0.07687, 0.6621, 0.07066, 0.6657, 0.06445, 0.6621, 0.06445, 0.655, 0.07066, 0.6514, 0.07687, 0.655, 0.07315, 0.666, 0.07315, 0.681, 0.06817, 0.681, 0.06817, 0.666, 0.06817, 0.666, 0.06817, 0.681, 0.06319, 0.681, 0.06319, 0.666, 0.08559, 0.6657, 0.0918, 0.6621, 0.0918, 0.655, 0.08559, 0.6514, 0.07938, 0.655, 0.07938, 0.6621, 0.09306, 0.666, 0.09306, 0.681, 0.08808, 0.681, 0.08808, 0.666, 0.08808, 0.666, 0.08808, 0.681, 0.0831, 0.681, 0.0831, 0.666, 0.0831, 0.666, 0.0831, 0.681, 0.07812, 0.681, 0.07812, 0.666, 0.07812, 0.666, 0.07812, 0.681, 0.07315, 0.681, 0.07315, 0.666, 0.07687, 0.6621, 0.07066, 0.6657, 0.06445, 0.6621, 0.06445, 0.655, 0.07066, 0.6514, 0.07687, 0.655, 0.07315, 0.666, 0.07315, 0.681, 0.06817, 0.681, 0.06817, 0.666, 0.06817, 0.666, 0.06817, 0.681, 0.06319, 0.681, 0.06319, 0.666, 0.08559, 0.6657, 0.0918, 0.6621, 0.0918, 0.655, 0.08559, 0.6514, 0.07938, 0.655, 0.07938, 0.6621, 0.09306, 0.666, 0.09306, 0.681, 0.08808, 0.681, 0.08808, 0.666, 0.08808, 0.666, 0.08808, 0.681, 0.0831, 0.681, 0.0831, 0.666, 0.0831, 0.666, 0.0831, 0.681, 0.07812, 0.681, 0.07812, 0.666, 0.07812, 0.666, 0.07812, 0.681, 0.07315, 0.681, 0.07315, 0.666, 0.07687, 0.6621, 0.07066, 0.6657, 0.06445, 0.6621, 0.06445, 0.655, 0.07066, 0.6514, 0.07687, 0.655, 0.07315, 0.666, 0.07315, 0.681, 0.06817, 0.681, 0.06817, 0.666, 0.06817, 0.666, 0.06817, 0.681, 0.06319, 0.681, 0.06319, 0.666, 0.08559, 0.6657, 0.0918, 0.6621, 0.0918, 0.655, 0.08559, 0.6514, 0.07938, 0.655, 0.07938, 0.6621, 0.3568, 0.5564, 0.3568, 0.5714, 0.3518, 0.5714, 0.3518, 0.5564, 0.3518, 0.5564, 0.3518, 0.5714, 0.3468, 0.5714, 0.3468, 0.5564, 0.3518, 0.5714, 0.3269, 0.5714, 0.3319, 0.5714, 0.3368, 0.5714, 0.3468, 0.5714, 0.3368, 0.5564, 0.3368, 0.5714, 0.3319, 0.5714, 0.3319, 0.5564, 0.3319, 0.5564, 0.3319, 0.5714, 0.3269, 0.5714, 0.3269, 0.5564, 0.3269, 0.5564, 0.3518, 0.5564, 0.3468, 0.5564, 0.3368, 0.5564, 0.3319, 0.5564, 0.3568, 0.5564, 0.3568, 0.5714, 0.3518, 0.5714, 0.3518, 0.5564, 0.3518, 0.5564, 0.3518, 0.5714, 0.3468, 0.5714, 0.3468, 0.5564, 0.3518, 0.5714, 0.3269, 0.5714, 0.3319, 0.5714, 0.3368, 0.5714, 0.3468, 0.5714, 0.3368, 0.5564, 0.3368, 0.5714, 0.3319, 0.5714, 0.3319, 0.5564, 0.3319, 0.5564, 0.3319, 0.5714, 0.3269, 0.5714, 0.3269, 0.5564, 0.3269, 0.5564, 0.3518, 0.5564, 0.3468, 0.5564, 0.3368, 0.5564, 0.3319, 0.5564, 0.3568, 0.5564, 0.3568, 0.5714, 0.3518, 0.5714, 0.3518, 0.5564, 0.3518, 0.5564, 0.3518, 0.5714, 0.3468, 0.5714, 0.3468, 0.5564, 0.3518, 0.5714, 0.3269, 0.5714, 0.3319, 0.5714, 0.3368, 0.5714, 0.3468, 0.5714, 0.3368, 0.5564, 0.3368, 0.5714, 0.3319, 0.5714, 0.3319, 0.5564, 0.3319, 0.5564, 0.3319, 0.5714, 0.3269, 0.5714, 0.3269, 0.5564, 0.3269, 0.5564, 0.3518, 0.5564, 0.3468, 0.5564, 0.3368, 0.5564, 0.3319, 0.5564, 0.3568, 0.5564, 0.3568, 0.5714, 0.3518, 0.5714, 0.3518, 0.5564, 0.3518, 0.5564, 0.3518, 0.5714, 0.3468, 0.5714, 0.3468, 0.5564, 0.3518, 0.5714, 0.3269, 0.5714, 0.3319, 0.5714, 0.3368, 0.5714, 0.3468, 0.5714, 0.3368, 0.5564, 0.3368, 0.5714, 0.3319, 0.5714, 0.3319, 0.5564, 0.3319, 0.5564, 0.3319, 0.5714, 0.3269, 0.5714, 0.3269, 0.5564, 0.3269, 0.5564, 0.3518, 0.5564, 0.3468, 0.5564, 0.3368, 0.5564, 0.3319, 0.5564, 0.3568, 0.5564, 0.3568, 0.5714, 0.3518, 0.5714, 0.3518, 0.5564, 0.3518, 0.5564, 0.3518, 0.5714, 0.3468, 0.5714, 0.3468, 0.5564, 0.3518, 0.5714, 0.3269, 0.5714, 0.3319, 0.5714, 0.3368, 0.5714, 0.3468, 0.5714, 0.3368, 0.5564, 0.3368, 0.5714, 0.3319, 0.5714, 0.3319, 0.5564, 0.3319, 0.5564, 0.3319, 0.5714, 0.3269, 0.5714, 0.3269, 0.5564, 0.3269, 0.5564, 0.3518, 0.5564, 0.3468, 0.5564, 0.3368, 0.5564, 0.3319, 0.5564, 0.3568, 0.5564, 0.3568, 0.5714, 0.3518, 0.5714, 0.3518, 0.5564, 0.3518, 0.5564, 0.3518, 0.5714, 0.3468, 0.5714, 0.3468, 0.5564, 0.3518, 0.5714, 0.3269, 0.5714, 0.3319, 0.5714, 0.3368, 0.5714, 0.3468, 0.5714, 0.3368, 0.5564, 0.3368, 0.5714, 0.3319, 0.5714, 0.3319, 0.5564, 0.3319, 0.5564, 0.3319, 0.5714, 0.3269, 0.5714, 0.3269, 0.5564, 0.3269, 0.5564, 0.3518, 0.5564, 0.3468, 0.5564, 0.3368, 0.5564, 0.3319, 0.5564, 0.3568, 0.5564, 0.3568, 0.5714, 0.3518, 0.5714, 0.3518, 0.5564, 0.3518, 0.5564, 0.3518, 0.5714, 0.3468, 0.5714, 0.3468, 0.5564, 0.3518, 0.5714, 0.3269, 0.5714, 0.3319, 0.5714, 0.3368, 0.5714, 0.3468, 0.5714, 0.3368, 0.5564, 0.3368, 0.5714, 0.3319, 0.5714, 0.3319, 0.5564, 0.3319, 0.5564, 0.3319, 0.5714, 0.3269, 0.5714, 0.3269, 0.5564, 0.3269, 0.5564, 0.3518, 0.5564, 0.3468, 0.5564, 0.3368, 0.5564, 0.3319, 0.5564, 0.3568, 0.5564, 0.3568, 0.5714, 0.3518, 0.5714, 0.3518, 0.5564, 0.3518, 0.5564, 0.3518, 0.5714, 0.3468, 0.5714, 0.3468, 0.5564, 0.3518, 0.5714, 0.3269, 0.5714, 0.3319, 0.5714, 0.3368, 0.5714, 0.3468, 0.5714, 0.3368, 0.5564, 0.3368, 0.5714, 0.3319, 0.5714, 0.3319, 0.5564, 0.3319, 0.5564, 0.3319, 0.5714, 0.3269, 0.5714, 0.3269, 0.5564, 0.3269, 0.5564, 0.3518, 0.5564, 0.3468, 0.5564, 0.3368, 0.5564, 0.3319, 0.5564, 0.3568, 0.5564, 0.3568, 0.5714, 0.3518, 0.5714, 0.3518, 0.5564, 0.3518, 0.5564, 0.3518, 0.5714, 0.3468, 0.5714, 0.3468, 0.5564, 0.3518, 0.5714, 0.3269, 0.5714, 0.3319, 0.5714, 0.3368, 0.5714, 0.3468, 0.5714, 0.3368, 0.5564, 0.3368, 0.5714, 0.3319, 0.5714, 0.3319, 0.5564, 0.3319, 0.5564, 0.3319, 0.5714, 0.3269, 0.5714, 0.3269, 0.5564, 0.3269, 0.5564, 0.3518, 0.5564, 0.3468, 0.5564, 0.3368, 0.5564, 0.3319, 0.5564, 0.3568, 0.5564, 0.3568, 0.5714, 0.3518, 0.5714, 0.3518, 0.5564, 0.3518, 0.5564, 0.3518, 0.5714, 0.3468, 0.5714, 0.3468, 0.5564, 0.3518, 0.5714, 0.3269, 0.5714, 0.3319, 0.5714, 0.3368, 0.5714, 0.3468, 0.5714, 0.3368, 0.5564, 0.3368, 0.5714, 0.3319, 0.5714, 0.3319, 0.5564, 0.3319, 0.5564, 0.3319, 0.5714, 0.3269, 0.5714, 0.3269, 0.5564, 0.3269, 0.5564, 0.3518, 0.5564, 0.3468, 0.5564, 0.3368, 0.5564, 0.3319, 0.5564, 0.3568, 0.5564, 0.3568, 0.5714, 0.3518, 0.5714, 0.3518, 0.5564, 0.3518, 0.5564, 0.3518, 0.5714, 0.3468, 0.5714, 0.3468, 0.5564, 0.3518, 0.5714, 0.3269, 0.5714, 0.3319, 0.5714, 0.3368, 0.5714, 0.3468, 0.5714, 0.3368, 0.5564, 0.3368, 0.5714, 0.3319, 0.5714, 0.3319, 0.5564, 0.3319, 0.5564, 0.3319, 0.5714, 0.3269, 0.5714, 0.3269, 0.5564, 0.3269, 0.5564, 0.3518, 0.5564, 0.3468, 0.5564, 0.3368, 0.5564, 0.3319, 0.5564, 0.3568, 0.5564, 0.3568, 0.5714, 0.3518, 0.5714, 0.3518, 0.5564, 0.3518, 0.5564, 0.3518, 0.5714, 0.3468, 0.5714, 0.3468, 0.5564, 0.3518, 0.5714, 0.3269, 0.5714, 0.3319, 0.5714, 0.3368, 0.5714, 0.3468, 0.5714, 0.3368, 0.5564, 0.3368, 0.5714, 0.3319, 0.5714, 0.3319, 0.5564, 0.3319, 0.5564, 0.3319, 0.5714, 0.3269, 0.5714, 0.3269, 0.5564, 0.3269, 0.5564, 0.3518, 0.5564, 0.3468, 0.5564, 0.3368, 0.5564, 0.3319, 0.5564, 0.8401, 0.9279, 0.8476, 0.9279, 0.8476, 0.9354, 0.8401, 0.9354, 0.8401, 0.9429, 0.8476, 0.9429, 0.8476, 0.9503, 0.8401, 0.9503, 0.8326, 0.9354, 0.8401, 0.9354, 0.8401, 0.9429, 0.8326, 0.9429, 0.8476, 0.9354, 0.855, 0.9354, 0.855, 0.9429, 0.8476, 0.9429, 0.7072, 0.95, 0.7147, 0.95, 0.7147, 0.9574, 0.7072, 0.9574, 0.7072, 0.9574, 0.7147, 0.9574, 0.7147, 0.9649, 0.7072, 0.9649, 0.7072, 0.9649, 0.7147, 0.9649, 0.7147, 0.9724, 0.7072, 0.9724, 0.7072, 0.9724, 0.7147, 0.9724, 0.7147, 0.9799, 0.7072, 0.9799, 0.6997, 0.9649, 0.7072, 0.9649, 0.7072, 0.9724, 0.6997, 0.9724, 0.7147, 0.9649, 0.7221, 0.9649, 0.7221, 0.9724, 0.7147, 0.9724, 0.8401, 0.9279, 0.8476, 0.9279, 0.8476, 0.9354, 0.8401, 0.9354, 0.8401, 0.9429, 0.8476, 0.9429, 0.8476, 0.9503, 0.8401, 0.9503, 0.8326, 0.9354, 0.8401, 0.9354, 0.8401, 0.9429, 0.8326, 0.9429, 0.8476, 0.9354, 0.855, 0.9354, 0.855, 0.9429, 0.8476, 0.9429, 0.7072, 0.95, 0.7147, 0.95, 0.7147, 0.9574, 0.7072, 0.9574, 0.7072, 0.9574, 0.7147, 0.9574, 0.7147, 0.9649, 0.7072, 0.9649, 0.7072, 0.9649, 0.7147, 0.9649, 0.7147, 0.9724, 0.7072, 0.9724, 0.7072, 0.9724, 0.7147, 0.9724, 0.7147, 0.9799, 0.7072, 0.9799, 0.6997, 0.9649, 0.7072, 0.9649, 0.7072, 0.9724, 0.6997, 0.9724, 0.7147, 0.9649, 0.7221, 0.9649, 0.7221, 0.9724, 0.7147, 0.9724, 0.8401, 0.9279, 0.8476, 0.9279, 0.8476, 0.9354, 0.8401, 0.9354, 0.8401, 0.9429, 0.8476, 0.9429, 0.8476, 0.9503, 0.8401, 0.9503, 0.8326, 0.9354, 0.8401, 0.9354, 0.8401, 0.9429, 0.8326, 0.9429, 0.8476, 0.9354, 0.855, 0.9354, 0.855, 0.9429, 0.8476, 0.9429, 0.7072, 0.95, 0.7147, 0.95, 0.7147, 0.9574, 0.7072, 0.9574, 0.7072, 0.9574, 0.7147, 0.9574, 0.7147, 0.9649, 0.7072, 0.9649, 0.7072, 0.9649, 0.7147, 0.9649, 0.7147, 0.9724, 0.7072, 0.9724, 0.7072, 0.9724, 0.7147, 0.9724, 0.7147, 0.9799, 0.7072, 0.9799, 0.6997, 0.9649, 0.7072, 0.9649, 0.7072, 0.9724, 0.6997, 0.9724, 0.7147, 0.9649, 0.7221, 0.9649, 0.7221, 0.9724, 0.7147, 0.9724, 0.8401, 0.9279, 0.8476, 0.9279, 0.8476, 0.9354, 0.8401, 0.9354, 0.8401, 0.9429, 0.8476, 0.9429, 0.8476, 0.9503, 0.8401, 0.9503, 0.8326, 0.9354, 0.8401, 0.9354, 0.8401, 0.9429, 0.8326, 0.9429, 0.8476, 0.9354, 0.855, 0.9354, 0.855, 0.9429, 0.8476, 0.9429, 0.7072, 0.95, 0.7147, 0.95, 0.7147, 0.9574, 0.7072, 0.9574, 0.7072, 0.9574, 0.7147, 0.9574, 0.7147, 0.9649, 0.7072, 0.9649, 0.7072, 0.9649, 0.7147, 0.9649, 0.7147, 0.9724, 0.7072, 0.9724, 0.7072, 0.9724, 0.7147, 0.9724, 0.7147, 0.9799, 0.7072, 0.9799, 0.6997, 0.9649, 0.7072, 0.9649, 0.7072, 0.9724, 0.6997, 0.9724, 0.7147, 0.9649, 0.7221, 0.9649, 0.7221, 0.9724, 0.7147, 0.9724, 0.3381, 0.5415, 0.3456, 0.5415, 0.3456, 0.549, 0.3381, 0.549, 0.3381, 0.549, 0.3456, 0.549, 0.3456, 0.5564, 0.3381, 0.5564, 0.3381, 0.5564, 0.3456, 0.5564, 0.3456, 0.5639, 0.3381, 0.5639, 0.3381, 0.5639, 0.3456, 0.5639, 0.3456, 0.5714, 0.3381, 0.5714, 0.3052, 0.5566, 0.3127, 0.5566, 0.3127, 0.5641, 0.3052, 0.5641, 0.3456, 0.5564, 0.353, 0.5564, 0.353, 0.5639, 0.3456, 0.5639, 0.3127, 0.5417, 0.3201, 0.5417, 0.3201, 0.5492, 0.3127, 0.5492, 0.3127, 0.5566, 0.3201, 0.5566, 0.3201, 0.5641, 0.3127, 0.5641, 0.3052, 0.5566, 0.3127, 0.5566, 0.3127, 0.5641, 0.3052, 0.5641, 0.3201, 0.5566, 0.3276, 0.5566, 0.3276, 0.5641, 0.3201, 0.5641, 0.3052, 0.5566, 0.3276, 0.5566, 0.3201, 0.5566, 0.3127, 0.5566, 0.3052, 0.5641, 0.3127, 0.5641, 0.3201, 0.5641, 0.3276, 0.5641])
me_cube_088.materials.append(mat_material)
me_cube_088.use_remesh_fix_poles = True
me_cube_088.use_remesh_preserve_attributes = False
me_cube_088.update()

# ---- objects
ob_cube_039 = bpy.data.objects.new('Cube.039', me_cube_088)

# ---- transforms, parenting, visibility, modifiers, constraints
ob_cube_039.location = (0.0, 0.0, 0.0)
ob_cube_039.scale = (1.814, 4.505, 0.1601)

# ---- collection membership
col_collection.objects.link(ob_cube_039)

# ---- scene / render settings (as saved in the file)
scene.frame_start = 1; scene.frame_end = 250; scene.frame_set(1)
scene.render.engine = 'BLENDER_EEVEE_NEXT'
scene.cycles.use_denoising = False
scene.cycles.samples = 128
scene.cycles.sampling_pattern = 'TABULATED_SOBOL'
scene.cycles.use_adaptive_sampling = False
scene.cycles.use_light_tree = False
scene.view_settings.view_transform = 'Filmic'
bpy.context.view_layer.update()

# ---- added for rendering (the .blend has no active camera and no usable light): camera, sun
cam_auto = bpy.data.cameras.new('AutoCamera')
cam_auto.lens = 50.0
cam_auto.sensor_width = 36.0
cam_auto.clip_end = 1000.0
ob_auto_camera = bpy.data.objects.new('AutoCamera', cam_auto)
scene.collection.objects.link(ob_auto_camera)
ob_auto_camera.location = (11.2694, -13.391, 11.3594)
ob_auto_camera.rotation_euler = (1.09748, -7.21219e-08, 0.694738)
scene.camera = ob_auto_camera
light_auto_sun = bpy.data.lights.new('AutoSun', 'SUN')
light_auto_sun.energy = 3.0
light_auto_sun.angle = 0.0523599
ob_auto_sun = bpy.data.objects.new('AutoSun', light_auto_sun)
scene.collection.objects.link(ob_auto_sun)
ob_auto_sun.rotation_euler = (0.872665, 0.174533, 0.523599)
bpy.context.view_layer.update()

